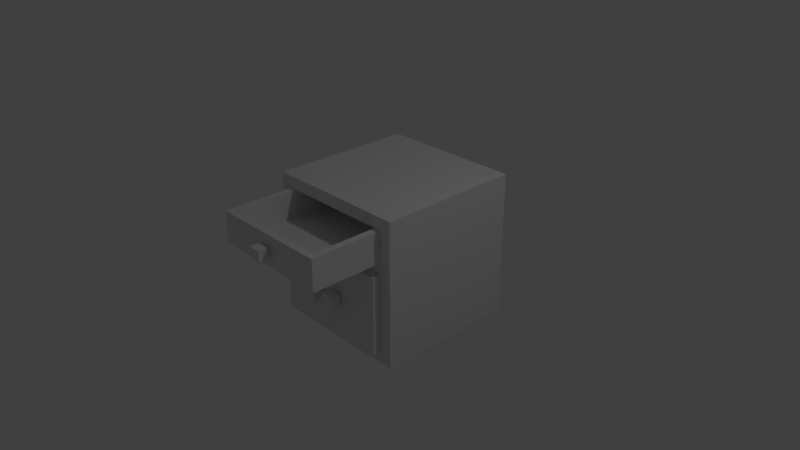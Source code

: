 # Source: kitchen_wooden_cabinet_with_two_doors_and_drawer_2.blend  (saved by Blender 2.79.0; exported with 4.5.12 LTS)
import bpy
from mathutils import Matrix  # noqa: F401  (used for matrix-valued properties, if any)

bpy.ops.wm.read_factory_settings(use_empty=True)
scene = bpy.context.scene
scene.name = 'Scene'

# ---- collections
col_collection_1 = bpy.data.collections.new('Collection 1'); scene.collection.children.link(col_collection_1)

# ---- materials (node trees are filled in below, after node groups)
mat_material_001 = bpy.data.materials.new('Material.001')
mat_material_001.alpha_threshold = 0.0
mat_material_001.use_transparent_shadow = False
mat_material_001.roughness = 0.5
mat_material_001.line_color = (0.0, 0.0, 0.0, 1.0)
mat_material_004 = bpy.data.materials.new('Material.004')
mat_material_004.alpha_threshold = 0.0
mat_material_004.use_transparent_shadow = False
mat_material_004.roughness = 0.5
mat_material_004.line_color = (0.0, 0.0, 0.0, 1.0)
mat_material_003 = bpy.data.materials.new('Material.003')
mat_material_003.alpha_threshold = 0.0
mat_material_003.use_transparent_shadow = False
mat_material_003.roughness = 0.5
mat_material_003.line_color = (0.0, 0.0, 0.0, 1.0)
mat_material_002 = bpy.data.materials.new('Material.002')
mat_material_002.alpha_threshold = 0.0
mat_material_002.use_transparent_shadow = False
mat_material_002.roughness = 0.5
mat_material_002.line_color = (0.0, 0.0, 0.0, 1.0)
mat_material_000 = bpy.data.materials.new('Material.000')
mat_material_000.alpha_threshold = 0.0
mat_material_000.use_transparent_shadow = False
mat_material_000.roughness = 0.5
mat_material_000.line_color = (0.0, 0.0, 0.0, 1.0)
mat_material_006 = bpy.data.materials.new('Material.006')
mat_material_006.alpha_threshold = 0.0
mat_material_006.use_transparent_shadow = False
mat_material_006.roughness = 0.5
mat_material_006.line_color = (0.0, 0.0, 0.0, 1.0)
mat_material_005 = bpy.data.materials.new('Material.005')
mat_material_005.alpha_threshold = 0.0
mat_material_005.use_transparent_shadow = False
mat_material_005.roughness = 0.5
mat_material_005.line_color = (0.0, 0.0, 0.0, 1.0)

# ---- material node trees

# ---- world
world_world = bpy.data.worlds.new('World'); scene.world = world_world
world_world.color = (0.05088, 0.05088, 0.05088)
world_world.use_sun_shadow = False
world_world.sun_shadow_jitter_overblur = 0.0
world_world.cycles.sampling_method = 'MANUAL'

# ---- cameras
cam_camera = bpy.data.cameras.new('Camera')
cam_camera.clip_end = 100.0
cam_camera.lens = 35.0
cam_camera.sensor_width = 32.0
cam_camera.sensor_height = 18.0
cam_camera.ortho_scale = 7.314
cam_camera.dof.focus_distance = 0.0
cam_camera.dof.aperture_fstop = 128.0

# ---- lights
light_lamp = bpy.data.lights.new('Lamp', 'POINT')
light_lamp.transmission_factor = 0.0
light_lamp.cutoff_distance = 30.0
light_lamp.energy = 100.0
light_lamp.shadow_buffer_clip_start = 1.001
light_lamp.shadow_soft_size = 0.1
light_lamp.shadow_maximum_resolution = 0.006
light_lamp.use_absolute_resolution = True

# ---- meshes
me_cube_000 = bpy.data.meshes.new('Cube.000')
me_cube_000.from_pydata([(-1.22, -1.0, -1.122), (-1.22, 1.0, -1.122), (-1.22, -1.0, 0.8777), (-1.22, 1.0, 0.8777), (0.7802, 1.0, -1.122), (0.7802, -1.0, 0.8777), (0.7802, -1.0, -1.122), (0.7802, 1.0, 0.8777), (-1.12, -0.8343, -0.9566), (-1.12, 0.8343, -0.9566), (-1.12, -0.8343, 0.712), (-1.12, 0.8343, 0.712), (0.7802, 0.8343, -0.9566), (0.7802, -0.8343, 0.712), (0.7802, -0.8343, -0.9566), (0.7802, 0.8343, 0.712), (-1.12, -0.8337, 0.1255), (-1.12, -0.8337, 0.2824), (-1.12, 0.8337, 0.1255), (-1.12, 0.8337, 0.2824), (0.7802, -0.8337, 0.1255), (0.7802, -0.8337, 0.2824), (0.7802, 0.8337, 0.1255), (0.7802, 0.8337, 0.2824), (1.074, 0.2615, -0.3157), (1.074, 0.2615, -0.5169), (1.074, 0.08019, -0.3157), (1.074, 0.08019, -0.5169), (0.9511, 0.2615, -0.3157), (0.9511, 0.2615, -0.5169), (0.9511, 0.08019, -0.3157), (0.9511, 0.08019, -0.5169), (0.9508, 0.2125, -0.3702), (0.9508, 0.2125, -0.4625), (0.9508, 0.1292, -0.3702), (0.9508, 0.1292, -0.4625), (0.8933, 0.2125, -0.3702), (0.8933, 0.2125, -0.4625), (0.8933, 0.1292, -0.3702), (0.8933, 0.1292, -0.4625), (1.074, -0.07849, -0.3157), (1.074, -0.07849, -0.5169), (1.074, -0.2598, -0.3157), (1.074, -0.2598, -0.5169), (0.9511, -0.07849, -0.3157), (0.9511, -0.07849, -0.5169), (0.9511, -0.2598, -0.3157), (0.9511, -0.2598, -0.5169), (0.9508, -0.1275, -0.3702), (0.9508, -0.1275, -0.4625), (0.9508, -0.2108, -0.3702), (0.9508, -0.2108, -0.4625), (0.8933, -0.1275, -0.3702), (0.8933, -0.1275, -0.4625), (0.8933, -0.2108, -0.3702), (0.8933, -0.2108, -0.4625), (0.781, 0.8335, -0.9574), (0.781, 0.8335, 0.1247), (0.8945, 0.8335, -0.9574), (0.8945, 0.8335, 0.1247), (0.781, 0.002855, -0.9574), (0.781, 0.002855, 0.1247), (0.8945, 0.002855, -0.9574), (0.8945, 0.002855, 0.1247), (1.67, 0.7381, 0.331), (1.67, -0.7381, 0.331), (-0.03418, -0.7381, 0.331), (-0.03418, 0.7381, 0.331), (0.8177, 0.7381, 0.331), (-0.03418, 1.368e-05, 0.331), (0.8177, -0.7381, 0.331), (1.67, 1.328e-05, 0.331), (1.764, 0.8309, 0.7079), (1.764, -0.8309, 0.7079), (-0.1288, -0.8309, 0.7079), (-0.1288, 0.8309, 0.7079), (1.764, 0.8309, 0.2829), (1.764, -0.8309, 0.2829), (-0.1288, -0.8309, 0.2829), (-0.1288, 0.8309, 0.2829), (1.764, 1.305e-05, 0.7079), (0.8177, 0.8309, 0.7079), (0.8177, -0.8309, 0.7079), (-0.1288, 1.365e-05, 0.7079), (0.8177, 0.8309, 0.2829), (-0.1288, 1.37e-05, 0.2829), (0.8177, -0.8309, 0.2829), (1.764, 1.325e-05, 0.2829), (-0.03418, 0.7381, 0.7079), (-0.03418, 1.364e-05, 0.7079), (-0.03418, -0.7381, 0.7079), (0.8177, -0.7381, 0.7079), (1.67, -0.7381, 0.7079), (0.8177, 0.7381, 0.7079), (1.67, 1.312e-05, 0.7079), (1.67, 0.7381, 0.7079), (1.945, 0.08304, 0.5808), (1.945, 0.08304, 0.4314), (1.945, -0.08302, 0.5808), (1.945, -0.08302, 0.4314), (1.822, 0.08304, 0.5808), (1.822, 0.08304, 0.4314), (1.822, -0.08302, 0.5808), (1.822, -0.08302, 0.4314), (1.822, 0.03812, 0.5404), (1.822, 0.03812, 0.4718), (1.822, -0.03809, 0.5404), (1.822, -0.03809, 0.4718), (1.764, 0.03812, 0.5404), (1.764, 0.03812, 0.4718), (1.764, -0.03809, 0.5404), (1.764, -0.03809, 0.4718), (0.781, -0.003342, -0.9574), (0.781, -0.003342, 0.1247), (0.8945, -0.003343, -0.9574), (0.8945, -0.003343, 0.1247), (0.781, -0.834, -0.9574), (0.781, -0.834, 0.1247), (0.8945, -0.834, -0.9574), (0.8945, -0.834, 0.1247)], [], [(0, 2, 3, 1), (6, 5, 2, 0), (4, 6, 0, 1), (5, 7, 3, 2), (7, 4, 1, 3), (8, 10, 11, 9), (14, 13, 10, 8), (12, 14, 8, 9), (13, 15, 11, 10), (15, 12, 9, 11), (6, 4, 12, 14), (5, 6, 14, 13), (7, 5, 13, 15), (4, 7, 15, 12), (16, 17, 19, 18), (18, 19, 23, 22), (22, 23, 21, 20), (20, 21, 17, 16), (18, 22, 20, 16), (23, 19, 17, 21), (24, 25, 27, 26), (26, 27, 31, 30), (30, 31, 29, 28), (28, 29, 25, 24), (26, 30, 28, 24), (31, 27, 25, 29), (34, 35, 39, 38), (38, 39, 37, 36), (36, 37, 33, 32), (34, 38, 36, 32), (39, 35, 33, 37), (40, 41, 43, 42), (42, 43, 47, 46), (46, 47, 45, 44), (44, 45, 41, 40), (42, 46, 44, 40), (47, 43, 41, 45), (50, 51, 55, 54), (54, 55, 53, 52), (52, 53, 49, 48), (50, 54, 52, 48), (55, 51, 49, 53), (56, 57, 59, 58), (58, 59, 63, 62), (62, 63, 61, 60), (60, 61, 57, 56), (58, 62, 60, 56), (63, 59, 57, 61), (71, 65, 92, 94), (70, 66, 90, 91), (69, 67, 88, 89), (66, 69, 89, 90), (65, 70, 91, 92), (64, 71, 94, 95), (67, 64, 65, 66), (87, 80, 73, 77), (86, 82, 74, 78), (85, 83, 75, 79), (81, 84, 79, 75), (72, 76, 84, 81), (78, 74, 83, 85), (77, 73, 82, 86), (76, 72, 80, 87), (80, 94, 92, 91, 82, 73), (72, 81, 93, 95, 94, 80), (81, 75, 83, 89, 88, 93), (79, 78, 77, 76), (93, 68, 64, 95), (91, 90, 89, 83, 74, 82), (88, 67, 68, 93), (96, 97, 99, 98), (98, 99, 103, 102), (102, 103, 101, 100), (100, 101, 97, 96), (98, 102, 100, 96), (103, 99, 97, 101), (106, 107, 111, 110), (110, 111, 109, 108), (108, 109, 105, 104), (106, 110, 108, 104), (111, 107, 105, 109), (112, 113, 115, 114), (114, 115, 119, 118), (118, 119, 117, 116), (116, 117, 113, 112), (114, 118, 116, 112), (119, 115, 113, 117)])
me_cube_000.polygons.foreach_set('material_index', [0, 0, 0, 0, 0, 0, 0, 0, 0, 0, 0, 0, 0, 0, 0, 0, 0, 0, 0, 0, 1, 1, 1, 1, 1, 1, 1, 1, 1, 1, 1, 1, 1, 1, 1, 1, 1, 1, 1, 1, 1, 1, 1, 1, 1, 1, 1, 1, 3, 3, 3, 3, 3, 3, 3, 3, 3, 3, 3, 3, 3, 3, 3, 3, 3, 3, 3, 3, 3, 3, 5, 5, 5, 5, 5, 5, 5, 5, 5, 5, 5, 1, 1, 1, 1, 1, 1])
_uv = me_cube_000.uv_layers.new(name='UVMap')
_uv.uv.foreach_set('vector', [0.9216, 0.2896, 0.9216, 0.9365, 0.2748, 0.9365, 0.2748, 0.2896, 0.9246, 0.2882, 0.9246, 0.9365, 0.2763, 0.9365, 0.2763, 0.2882, 0.2758, 0.2883, 0.9268, 0.2883, 0.9268, 0.9392, 0.2758, 0.9392, 0.2763, 0.9356, 0.2763, 0.2919, 0.9201, 0.2919, 0.9201, 0.9356, 0.9232, 0.288, 0.9232, 0.9395, 0.2718, 0.9395, 0.2718, 0.288, 0.6091, 0.6414, 0.6091, 0.4121, 0.8384, 0.4121, 0.8384, 0.6414, 0.767, 0.6148, 0.767, 0.9325, 0.4052, 0.9325, 0.4052, 0.6148, 0.767, 0.2951, 0.767, 0.6128, 0.4052, 0.6128, 0.4052, 0.2951, 0.9237, 0.3299, 0.9237, 0.8967, 0.2782, 0.8967, 0.2782, 0.3299, 0.6076, 0.3803, 0.6076, 0.6096, 0.3465, 0.6096, 0.3465, 0.3803, 0.2835, 0.59, 0.5952, 0.59, 0.5694, 0.6158, 0.3093, 0.6158, 0.4993, 0.8165, 0.4993, 0.4581, 0.529, 0.4878, 0.529, 0.7868, 0.9085, 0.6158, 0.5968, 0.6158, 0.6227, 0.59, 0.8827, 0.59, 0.5606, 0.4581, 0.5606, 0.8165, 0.5309, 0.7868, 0.5309, 0.4878, 0.6116, 0.9331, 0.6116, 0.9116, 0.8407, 0.9116, 0.8407, 0.9331, 0.4818, 0.8126, 0.4818, 0.7893, 0.764, 0.7893, 0.764, 0.8126, 0.8315, 0.6392, 0.8315, 0.6688, 0.517, 0.6688, 0.517, 0.6392, 0.7675, 0.5425, 0.7675, 0.572, 0.4109, 0.572, 0.4109, 0.5425, 0.3662, 0.9317, 0.3662, 0.3583, 0.8694, 0.3583, 0.8694, 0.9317, 0.6076, 0.8402, 0.3465, 0.8402, 0.3465, 0.6111, 0.6076, 0.6111, 0.09766, 0.1373, 0.06434, 0.1373, 0.06434, 0.1073, 0.09766, 0.1073, 0.07731, 0.2111, 0.04198, 0.2111, 0.04198, 0.1896, 0.07731, 0.1896, 0.1225, 0.1392, 0.1225, 0.092, 0.165, 0.092, 0.165, 0.1392, 0.2026, 0.196, 0.2026, 0.1452, 0.2336, 0.1452, 0.2336, 0.196, 0.07919, 0.2111, 0.07919, 0.1896, 0.111, 0.1896, 0.111, 0.2111, 0.09688, 0.2342, 0.0638, 0.2342, 0.0638, 0.1854, 0.09688, 0.1854, 0.2246, 0.1254, 0.2246, 0.1685, 0.1978, 0.1685, 0.1978, 0.1254, 0.2159, 0.2011, 0.2159, 0.1754, 0.2391, 0.1754, 0.2391, 0.2011, 0.2649, 0.1975, 0.2649, 0.2288, 0.2454, 0.2288, 0.2454, 0.1975, 0.1376, 0.1811, 0.1376, 0.1602, 0.1678, 0.1602, 0.1678, 0.1811, 0.1012, 0.2536, 0.1012, 0.2365, 0.126, 0.2365, 0.126, 0.2536, 0.1225, 0.1889, 0.1225, 0.1417, 0.165, 0.1417, 0.165, 0.1889, 0.2026, 0.1425, 0.2026, 0.0918, 0.2336, 0.0918, 0.2336, 0.1425, 0.1225, 0.2385, 0.1225, 0.1914, 0.165, 0.1914, 0.165, 0.2385, 0.2026, 0.2494, 0.2026, 0.1987, 0.2336, 0.1987, 0.2336, 0.2494, 0.1129, 0.2111, 0.1129, 0.1896, 0.1447, 0.1896, 0.1447, 0.2111, 0.09688, 0.1825, 0.0638, 0.1825, 0.0638, 0.1338, 0.09688, 0.1338, 0.09805, 0.2536, 0.07054, 0.2536, 0.07054, 0.2365, 0.09805, 0.2365, 0.2159, 0.1724, 0.2159, 0.1467, 0.2391, 0.1467, 0.2391, 0.1724, 0.2246, 0.0774, 0.2246, 0.1204, 0.1978, 0.1204, 0.1978, 0.0774, 0.2159, 0.2201, 0.2159, 0.2041, 0.2391, 0.2041, 0.2391, 0.2201, 0.2454, 0.1657, 0.2649, 0.1657, 0.2649, 0.1939, 0.2454, 0.1939, 0.6884, 0.4838, 0.6884, 0.7358, 0.6619, 0.7358, 0.6619, 0.4838, 0.8464, 0.2912, 0.8464, 0.932, 0.3545, 0.932, 0.3545, 0.2912, 0.6885, 0.6058, 0.6885, 0.8957, 0.6581, 0.8957, 0.6581, 0.6058, 0.3598, 0.3468, 0.7375, 0.3468, 0.7375, 0.6368, 0.3598, 0.6368, 0.7146, 0.4466, 0.4594, 0.4466, 0.4594, 0.4117, 0.7146, 0.4117, 0.5817, 0.5036, 0.81, 0.5036, 0.81, 0.5348, 0.5817, 0.5348, 0.7705, 0.2852, 0.7705, 0.9401, 0.4361, 0.9401, 0.4361, 0.2852, 0.7418, 0.2912, 0.7418, 0.9331, 0.4578, 0.9331, 0.4578, 0.2912, 0.2766, 0.4454, 0.9296, 0.4454, 0.9296, 0.7789, 0.2766, 0.7789, 0.9202, 0.7791, 0.2808, 0.7791, 0.2808, 0.4527, 0.9202, 0.4527, 0.7405, 0.2933, 0.7405, 0.9324, 0.4578, 0.9324, 0.4578, 0.2933, 0.7676, 0.288, 0.7676, 0.9403, 0.4345, 0.9403, 0.4345, 0.288, 0.3232, 0.9338, 0.3232, 0.2935, 0.878, 0.2935, 0.878, 0.9338, 0.9185, 0.4498, 0.9185, 0.7757, 0.2814, 0.7757, 0.2814, 0.4498, 0.6747, 0.7732, 0.6747, 0.8874, 0.4205, 0.8874, 0.4205, 0.7732, 0.7232, 0.9072, 0.6648, 0.9072, 0.6648, 0.793, 0.7232, 0.793, 0.7345, 0.6639, 0.66, 0.6639, 0.66, 0.4982, 0.7345, 0.4982, 0.7488, 0.9364, 0.4577, 0.9364, 0.4577, 0.2881, 0.7488, 0.2881, 0.4335, 0.7354, 0.4335, 0.5949, 0.7082, 0.5949, 0.7082, 0.7354, 0.925, 0.467, 0.9249, 0.7586, 0.2756, 0.7586, 0.2756, 0.467, 0.918, 0.4495, 0.918, 0.7766, 0.2785, 0.7766, 0.2785, 0.4495, 0.8409, 0.9037, 0.828, 0.9021, 0.7266, 0.9037, 0.7247, 0.7867, 0.7263, 0.774, 0.8553, 0.7905, 0.6753, 0.8153, 0.5307, 0.8153, 0.5307, 0.8012, 0.5492, 0.6723, 0.6609, 0.6884, 0.6753, 0.6884, 0.8537, 0.7726, 0.7247, 0.7561, 0.7391, 0.6429, 0.752, 0.6445, 0.8534, 0.6429, 0.8553, 0.7599, 0.2722, 0.9006, 0.2722, 0.3247, 0.9281, 0.3247, 0.9281, 0.9006, 0.2724, 0.7571, 0.2724, 0.4668, 0.9284, 0.4668, 0.9284, 0.7571, 0.4885, 0.6831, 0.4699, 0.8128, 0.3575, 0.7966, 0.3429, 0.7966, 0.3429, 0.6688, 0.4885, 0.6688, 0.2765, 0.7563, 0.2765, 0.4703, 0.9229, 0.4703, 0.9229, 0.7563, 0.1879, 0.2017, 0.1879, 0.2417, 0.1434, 0.2417, 0.1434, 0.2017, 0.1835, 0.2775, 0.1434, 0.2775, 0.1434, 0.2446, 0.1835, 0.2446, 0.09944, 0.1321, 0.09944, 0.1073, 0.1269, 0.1073, 0.1269, 0.1321, 0.1634, 0.1425, 0.1634, 0.1089, 0.1911, 0.1089, 0.1911, 0.1425, 0.1274, 0.109, 0.1274, 0.06686, 0.1843, 0.06686, 0.1843, 0.109, 0.08736, 0.2874, 0.08736, 0.2585, 0.1263, 0.2585, 0.1263, 0.2874, 0.2417, 0.1425, 0.2649, 0.1425, 0.2649, 0.162, 0.2417, 0.162, 0.1061, 0.1851, 0.1061, 0.1602, 0.1337, 0.1602, 0.1337, 0.1851, 0.2649, 0.1156, 0.2649, 0.1389, 0.2454, 0.1389, 0.2454, 0.1156, 0.2159, 0.2391, 0.2159, 0.2231, 0.2372, 0.2231, 0.2372, 0.2391, 0.1717, 0.1811, 0.1717, 0.1602, 0.1993, 0.1602, 0.1993, 0.1811, 0.6877, 0.3106, 0.6877, 0.6006, 0.6573, 0.6006, 0.6573, 0.3106, 0.849, 0.2904, 0.849, 0.9369, 0.3527, 0.9369, 0.3527, 0.2904, 0.6225, 0.4349, 0.6225, 0.6957, 0.5951, 0.6957, 0.5951, 0.4349, 0.3598, 0.6405, 0.7375, 0.6405, 0.7375, 0.9305, 0.3598, 0.9305, 0.4545, 0.4615, 0.7059, 0.4615, 0.7059, 0.4958, 0.4545, 0.4958, 0.3504, 0.5036, 0.5787, 0.5036, 0.5787, 0.5348, 0.3504, 0.5348])
me_cube_000.materials.append(mat_material_001)
me_cube_000.materials.append(mat_material_004)
me_cube_000.materials.append(mat_material_003)
me_cube_000.materials.append(mat_material_002)
me_cube_000.materials.append(mat_material_000)
me_cube_000.materials.append(mat_material_006)
me_cube_000.materials.append(mat_material_005)
me_cube_000.use_remesh_preserve_volume = False
me_cube_000.use_remesh_preserve_attributes = False
me_cube_000.use_mirror_vertex_groups = False
me_cube_000.update()

# ---- objects
ob_lamp = bpy.data.objects.new('Lamp', light_lamp)
ob_camera = bpy.data.objects.new('Camera', cam_camera)
ob_cube_000 = bpy.data.objects.new('Cube.000', me_cube_000)

# ---- transforms, parenting, visibility, modifiers, constraints
ob_lamp.location = (4.076, 1.005, 5.904)
ob_lamp.rotation_euler = (0.6503, 0.05522, 1.866)
ob_lamp.lock_rotations_4d = False
ob_lamp.empty_display_type = 'ARROWS'
ob_lamp.color = (0.0, 0.0, 0.0, 0.0)
ob_lamp.lineart.crease_threshold = 0.0
ob_camera.location = (7.481, -6.508, 5.344)
ob_camera.rotation_euler = (1.109, 0.0, 0.8149)
ob_camera.lock_rotations_4d = False
ob_camera.empty_display_type = 'ARROWS'
ob_camera.color = (0.0, 0.0, 0.0, 0.0)
ob_camera.display_type = 'WIRE'
ob_camera.lineart.crease_threshold = 0.0
ob_cube_000.location = (1.354e-05, 0.2198, 0.1223)
ob_cube_000.rotation_euler = (0.0, 0.0, 4.712)
ob_cube_000.lock_rotations_4d = False
ob_cube_000.empty_display_type = 'ARROWS'
ob_cube_000.lineart.crease_threshold = 0.0

# ---- collection membership
col_collection_1.objects.link(ob_lamp)
col_collection_1.objects.link(ob_camera)
col_collection_1.objects.link(ob_cube_000)

# ---- scene / render settings (as saved in the file)
scene.camera = ob_camera
scene.frame_start = 1; scene.frame_end = 250; scene.frame_set(1)
scene.render.engine = 'BLENDER_EEVEE_NEXT'
scene.render.resolution_percentage = 50
scene.render.dither_intensity = 0.0
scene.cycles.use_denoising = False
scene.cycles.samples = 128
scene.cycles.sampling_pattern = 'TABULATED_SOBOL'
scene.cycles.use_adaptive_sampling = False
scene.cycles.use_light_tree = False
scene.cycles.blur_glossy = 0.0
scene.cycles.sample_clamp_indirect = 0.0
scene.view_settings.view_transform = 'Standard'
bpy.context.view_layer.update()
